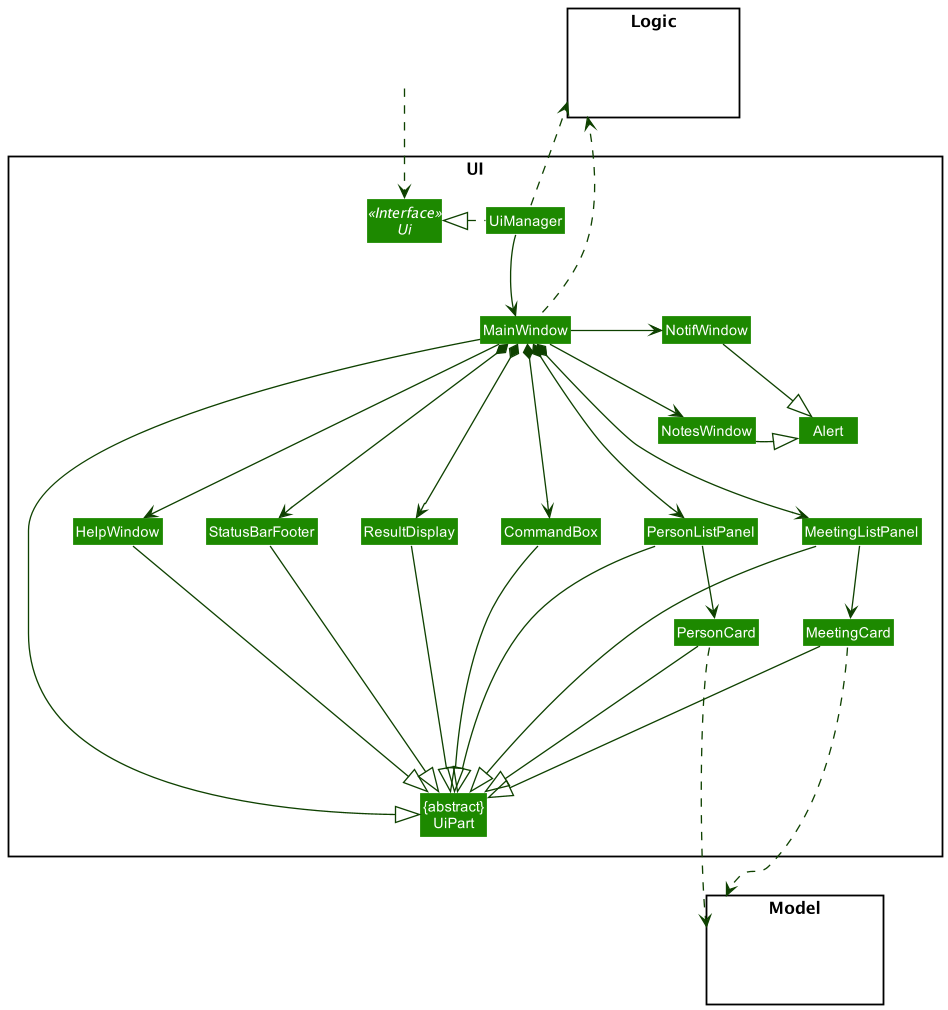

The diagram above was rendered by PlantUML. Its source (embedded in the PNG):
@startuml
!include style.puml
skinparam arrowThickness 1.1
skinparam arrowColor UI_COLOR_T4
skinparam classBackgroundColor UI_COLOR

package UI <<Rectangle>>{
Interface Ui <<Interface>>
Class "{abstract}\nUiPart" as UiPart
Class UiManager
Class MainWindow
Class HelpWindow
Class NotesWindow
Class NotifWindow
Class ResultDisplay
Class PersonListPanel
Class PersonCard
Class MeetingListPanel
Class MeetingCard
Class StatusBarFooter
Class CommandBox
Class Alert
}

package Model <<Rectangle>> {
Class HiddenModel #FFFFFF
}

package Logic <<Rectangle>> {
Class HiddenLogic #FFFFFF
}

Class HiddenOutside #FFFFFF
HiddenOutside ..> Ui

UiManager .left..|> Ui
UiManager -down-> MainWindow
UiManager -[hidden]down-> MainWindow

MainWindow --> HelpWindow

MainWindow *-down-> CommandBox
MainWindow *-down-> ResultDisplay
MainWindow *-down-> PersonListPanel
MainWindow *-down-> MeetingListPanel
MainWindow *-down-> StatusBarFooter
MainWindow -left-> NotesWindow
MainWindow -right-> NotifWindow


PersonListPanel -down-> PersonCard
MeetingListPanel -down-> MeetingCard


CommandBox --|> UiPart
ResultDisplay --|> UiPart
PersonListPanel --|> UiPart
PersonCard ---|> UiPart
MeetingListPanel --|> UiPart
MeetingCard ---|> UiPart
StatusBarFooter --|> UiPart
HelpWindow --|> UiPart
NotesWindow  --|> Alert
NotifWindow --|> Alert
MainWindow -|> UiPart

PersonCard ..down..> Model
MeetingCard ..down..> Model
UiManager .up.> Logic
MainWindow .up.> Logic

MeetingCard -[hidden]left- PersonCard

MeetingListPanel -[hidden]left- PersonListPanel
PersonListPanel -[hidden]left- CommandBox
CommandBox -[hidden]left- ResultDisplay
ResultDisplay -[hidden]left- StatusBarFooter
StatusBarFooter -[hidden]left- HelpWindow
NotesWindow -[hidden]up- NotifWindow
MeetingListPanel -[hidden]up- NotesWindow
NotesWindow -[hidden]right- Alert
PersonCard -[hidden]down- Model


@enduml